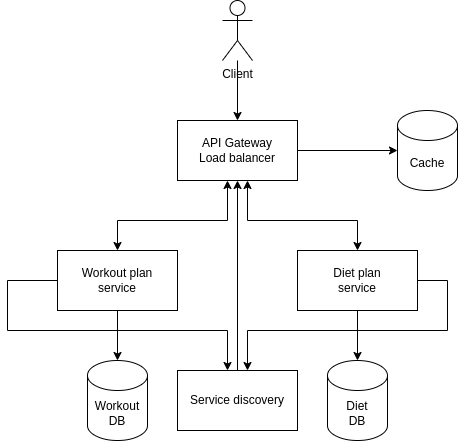

The diagram above was exported from draw.io. Its source (the exported page's mxGraphModel, read from the mxfile embedded in the PNG):
<mxGraphModel dx="1434" dy="766" grid="1" gridSize="10" guides="1" tooltips="1" connect="1" arrows="1" fold="1" page="1" pageScale="1" pageWidth="827" pageHeight="1169" math="0" shadow="0">
  <root>
    <mxCell id="0" />
    <mxCell id="1" parent="0" />
    <mxCell id="rV_ZYBkufPyBNAK_f554-4" value="" style="edgeStyle=orthogonalEdgeStyle;rounded=0;orthogonalLoop=1;jettySize=auto;html=1;startArrow=classic;startFill=1;endArrow=none;endFill=0;" parent="1" source="rV_ZYBkufPyBNAK_f554-1" target="rV_ZYBkufPyBNAK_f554-3" edge="1">
      <mxGeometry relative="1" as="geometry" />
    </mxCell>
    <mxCell id="rV_ZYBkufPyBNAK_f554-10" value="" style="edgeStyle=orthogonalEdgeStyle;rounded=0;orthogonalLoop=1;jettySize=auto;html=1;startArrow=classic;startFill=1;" parent="1" target="rV_ZYBkufPyBNAK_f554-9" edge="1">
      <mxGeometry relative="1" as="geometry">
        <mxPoint x="370" y="220" as="sourcePoint" />
        <mxPoint x="260" y="290" as="targetPoint" />
        <Array as="points">
          <mxPoint x="370" y="260" />
          <mxPoint x="260" y="260" />
        </Array>
      </mxGeometry>
    </mxCell>
    <mxCell id="rV_ZYBkufPyBNAK_f554-12" value="" style="edgeStyle=orthogonalEdgeStyle;rounded=0;orthogonalLoop=1;jettySize=auto;html=1;startArrow=classic;startFill=1;" parent="1" source="rV_ZYBkufPyBNAK_f554-1" target="rV_ZYBkufPyBNAK_f554-11" edge="1">
      <mxGeometry relative="1" as="geometry">
        <mxPoint x="590" y="280" as="targetPoint" />
        <Array as="points">
          <mxPoint x="390" y="260" />
          <mxPoint x="500" y="260" />
        </Array>
      </mxGeometry>
    </mxCell>
    <mxCell id="S-nDgwbs6lowTKgX9EOg-2" value="" style="edgeStyle=orthogonalEdgeStyle;rounded=0;orthogonalLoop=1;jettySize=auto;html=1;" parent="1" source="rV_ZYBkufPyBNAK_f554-1" target="S-nDgwbs6lowTKgX9EOg-1" edge="1">
      <mxGeometry relative="1" as="geometry" />
    </mxCell>
    <mxCell id="rV_ZYBkufPyBNAK_f554-1" value="API Gateway&lt;br&gt;Load balancer" style="rounded=0;whiteSpace=wrap;html=1;" parent="1" vertex="1">
      <mxGeometry x="320" y="160" width="120" height="60" as="geometry" />
    </mxCell>
    <mxCell id="rV_ZYBkufPyBNAK_f554-3" value="Service discovery" style="rounded=0;whiteSpace=wrap;html=1;" parent="1" vertex="1">
      <mxGeometry x="320" y="410" width="120" height="60" as="geometry" />
    </mxCell>
    <mxCell id="rV_ZYBkufPyBNAK_f554-16" value="" style="edgeStyle=orthogonalEdgeStyle;rounded=0;orthogonalLoop=1;jettySize=auto;html=1;" parent="1" source="rV_ZYBkufPyBNAK_f554-9" target="rV_ZYBkufPyBNAK_f554-15" edge="1">
      <mxGeometry relative="1" as="geometry" />
    </mxCell>
    <mxCell id="rV_ZYBkufPyBNAK_f554-19" value="" style="edgeStyle=orthogonalEdgeStyle;rounded=0;orthogonalLoop=1;jettySize=auto;html=1;" parent="1" source="rV_ZYBkufPyBNAK_f554-9" target="rV_ZYBkufPyBNAK_f554-3" edge="1">
      <mxGeometry relative="1" as="geometry">
        <Array as="points">
          <mxPoint x="150" y="320" />
          <mxPoint x="150" y="370" />
          <mxPoint x="370" y="370" />
        </Array>
      </mxGeometry>
    </mxCell>
    <mxCell id="rV_ZYBkufPyBNAK_f554-9" value="Workout plan&lt;br&gt;service" style="rounded=0;whiteSpace=wrap;html=1;" parent="1" vertex="1">
      <mxGeometry x="200" y="290" width="120" height="60" as="geometry" />
    </mxCell>
    <mxCell id="rV_ZYBkufPyBNAK_f554-18" value="" style="edgeStyle=orthogonalEdgeStyle;rounded=0;orthogonalLoop=1;jettySize=auto;html=1;" parent="1" source="rV_ZYBkufPyBNAK_f554-11" target="rV_ZYBkufPyBNAK_f554-17" edge="1">
      <mxGeometry relative="1" as="geometry" />
    </mxCell>
    <mxCell id="rV_ZYBkufPyBNAK_f554-21" value="" style="edgeStyle=orthogonalEdgeStyle;rounded=0;orthogonalLoop=1;jettySize=auto;html=1;" parent="1" source="rV_ZYBkufPyBNAK_f554-11" target="rV_ZYBkufPyBNAK_f554-3" edge="1">
      <mxGeometry relative="1" as="geometry">
        <Array as="points">
          <mxPoint x="590" y="320" />
          <mxPoint x="590" y="370" />
          <mxPoint x="390" y="370" />
        </Array>
        <mxPoint as="offset" />
      </mxGeometry>
    </mxCell>
    <mxCell id="rV_ZYBkufPyBNAK_f554-11" value="Diet plan&lt;br&gt;service" style="rounded=0;whiteSpace=wrap;html=1;" parent="1" vertex="1">
      <mxGeometry x="440" y="290" width="120" height="60" as="geometry" />
    </mxCell>
    <mxCell id="rV_ZYBkufPyBNAK_f554-15" value="Workout DB" style="shape=cylinder3;whiteSpace=wrap;html=1;boundedLbl=1;backgroundOutline=1;size=15;" parent="1" vertex="1">
      <mxGeometry x="230" y="400" width="60" height="80" as="geometry" />
    </mxCell>
    <mxCell id="rV_ZYBkufPyBNAK_f554-17" value="Diet&lt;br&gt;DB" style="shape=cylinder3;whiteSpace=wrap;html=1;boundedLbl=1;backgroundOutline=1;size=15;" parent="1" vertex="1">
      <mxGeometry x="470" y="400" width="60" height="80" as="geometry" />
    </mxCell>
    <mxCell id="IVtvdnVcgZ242ji7-1WE-2" value="" style="edgeStyle=orthogonalEdgeStyle;rounded=0;orthogonalLoop=1;jettySize=auto;html=1;" parent="1" source="IVtvdnVcgZ242ji7-1WE-1" target="rV_ZYBkufPyBNAK_f554-1" edge="1">
      <mxGeometry relative="1" as="geometry" />
    </mxCell>
    <mxCell id="IVtvdnVcgZ242ji7-1WE-1" value="Client&lt;br&gt;" style="shape=umlActor;verticalLabelPosition=bottom;verticalAlign=top;html=1;outlineConnect=0;" parent="1" vertex="1">
      <mxGeometry x="365" y="40" width="30" height="60" as="geometry" />
    </mxCell>
    <mxCell id="S-nDgwbs6lowTKgX9EOg-1" value="Cache" style="shape=cylinder3;whiteSpace=wrap;html=1;boundedLbl=1;backgroundOutline=1;size=15;" parent="1" vertex="1">
      <mxGeometry x="540" y="150" width="60" height="80" as="geometry" />
    </mxCell>
  </root>
</mxGraphModel>